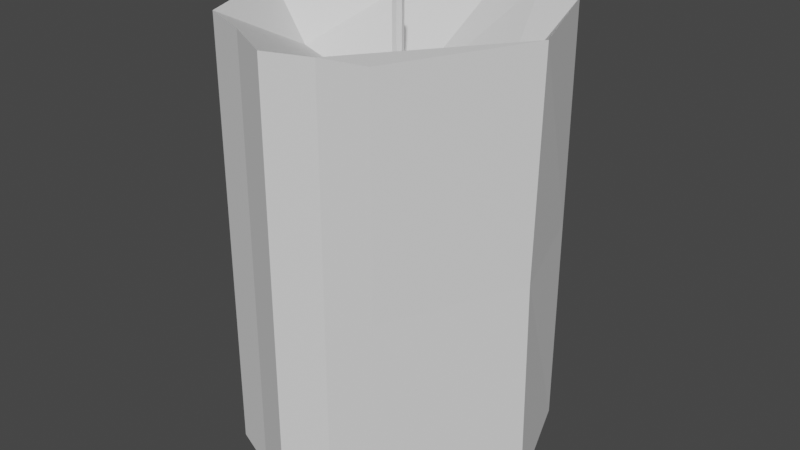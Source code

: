 # Source: Candle.blend  (saved by Blender 2.82.7; exported with 4.5.12 LTS)
import bpy
from mathutils import Matrix  # noqa: F401  (used for matrix-valued properties, if any)

bpy.ops.wm.read_factory_settings(use_empty=True)
scene = bpy.context.scene
scene.name = 'Scene'

# ---- collections
col_collection = bpy.data.collections.new('Collection'); scene.collection.children.link(col_collection)

# ---- world
world_world = bpy.data.worlds.new('World'); scene.world = world_world
world_world.use_nodes = True; world_world.node_tree.nodes.clear()
_N = world_world.node_tree.nodes; _L = world_world.node_tree.links
n0 = _N.new('ShaderNodeOutputWorld'); n0.name = 'World Output'; n0.location = (300, 300)
n1 = _N.new('ShaderNodeBackground'); n1.name = 'Background'; n1.location = (10, 300)
n1.inputs[0].default_value = (0.05088, 0.05088, 0.05088, 1.0)
_L.new(n1.outputs[0], n0.inputs[0])
n0.is_active_output = True
world_world.color = (0.05088, 0.05088, 0.05088)
world_world.use_sun_shadow = False
world_world.sun_shadow_jitter_overblur = 0.0

# ---- meshes
me_cube_003 = bpy.data.meshes.new('Cube.003')
me_cube_003.from_pydata([(-0.4808, -0.5079, -1.0), (-0.4808, -0.5079, 1.0), (-0.5233, 0.5124, -1.0), (-0.5233, 0.5124, 1.0), (0.4064, -0.6197, -1.0), (0.4064, -0.6197, 1.0), (0.4934, 0.5405, -1.0), (0.4934, 0.5405, 1.0), (0.0, 0.7639, -1.0), (0.0, 0.7639, 1.0), (0.0, -0.7354, -1.0), (0.0, -0.7354, 1.0), (-0.6814, 0.0, -1.0), (-0.6814, 0.0, 1.0), (0.7, 0.0, -1.0), (0.7, 0.0, 1.0), (0.0, 0.0, 0.5788), (0.0, 0.0, -1.0), (-0.2616, 0.6342, -1.0), (-0.2404, -0.607, 1.0), (-0.2616, 0.6342, 1.0), (-0.2404, -0.607, -1.0), (-0.5, 0.0, -1.0), (-0.5, 0.0, 0.7347), (0.2467, 0.6483, 1.0), (0.2032, -0.6629, -1.0), (0.2467, 0.6483, -1.0), (0.2032, -0.6629, 1.0), (0.5, 0.0, 0.7437), (0.5, 0.0, -1.0), (-0.4808, -0.5079, 0.0), (-0.4658, 0.5124, 0.0), (0.4934, 0.5405, 0.0), (0.4064, -0.6197, 0.0), (0.0, -0.7354, 0.0), (0.0, 0.7639, 0.0), (0.6846, 0.0, 0.0), (-0.6814, 0.0, 0.0), (-0.2616, 0.6342, 0.0), (-0.2404, -0.607, 0.0), (0.2032, -0.6629, 0.0), (0.2467, 0.6483, 0.0)], [], [(37, 13, 3, 31), (41, 24, 7, 32), (36, 15, 5, 33), (39, 19, 1, 30), (29, 14, 4, 25), (23, 13, 1, 19), (28, 16, 11, 27), (22, 17, 10, 21), (40, 27, 11, 34), (38, 20, 9, 35), (18, 8, 17, 22), (24, 9, 16, 28), (20, 3, 13, 23), (26, 6, 14, 29), (32, 7, 15, 36), (30, 1, 13, 37), (9, 20, 23, 16), (2, 18, 22, 12), (31, 3, 20, 38), (12, 22, 21, 0), (16, 23, 19, 11), (34, 11, 19, 39), (8, 26, 29, 17), (7, 24, 28, 15), (33, 5, 27, 40), (15, 28, 27, 5), (17, 29, 25, 10), (35, 9, 24, 41), (8, 35, 41, 26), (4, 33, 40, 25), (10, 34, 39, 21), (2, 31, 38, 18), (0, 30, 37, 12), (6, 32, 36, 14), (18, 38, 35, 8), (25, 40, 34, 10), (21, 39, 30, 0), (14, 36, 33, 4), (26, 41, 32, 6), (12, 37, 31, 2)])
_uv = me_cube_003.uv_layers.new(name='UVMap')
_uv.uv.foreach_set('vector', [0.5, 0.125, 0.625, 0.125, 0.625, 0.25, 0.5, 0.25, 0.5, 0.4375, 0.625, 0.4375, 0.625, 0.5, 0.5, 0.5, 0.5, 0.625, 0.625, 0.625, 0.625, 0.75, 0.5, 0.75, 0.5, 0.9375, 0.625, 0.9375, 0.625, 1.0, 0.5, 1.0, 0.3125, 0.625, 0.375, 0.625, 0.375, 0.75, 0.3125, 0.75, 0.8125, 0.625, 0.875, 0.625, 0.875, 0.75, 0.8125, 0.75, 0.6875, 0.625, 0.75, 0.625, 0.75, 0.75, 0.6875, 0.75, 0.1875, 0.625, 0.25, 0.625, 0.25, 0.75, 0.1875, 0.75, 0.5, 0.8125, 0.625, 0.8125, 0.625, 0.875, 0.5, 0.875, 0.5, 0.3125, 0.625, 0.3125, 0.625, 0.375, 0.5, 0.375, 0.1875, 0.5, 0.25, 0.5, 0.25, 0.625, 0.1875, 0.625, 0.6875, 0.5, 0.75, 0.5, 0.75, 0.625, 0.6875, 0.625, 0.8125, 0.5, 0.875, 0.5, 0.875, 0.625, 0.8125, 0.625, 0.3125, 0.5, 0.375, 0.5, 0.375, 0.625, 0.3125, 0.625, 0.5, 0.5, 0.625, 0.5, 0.625, 0.625, 0.5, 0.625, 0.5, 0.0, 0.625, 0.0, 0.625, 0.125, 0.5, 0.125, 0.75, 0.5, 0.8125, 0.5, 0.8125, 0.625, 0.75, 0.625, 0.125, 0.5, 0.1875, 0.5, 0.1875, 0.625, 0.125, 0.625, 0.5, 0.25, 0.625, 0.25, 0.625, 0.3125, 0.5, 0.3125, 0.125, 0.625, 0.1875, 0.625, 0.1875, 0.75, 0.125, 0.75, 0.75, 0.625, 0.8125, 0.625, 0.8125, 0.75, 0.75, 0.75, 0.5, 0.875, 0.625, 0.875, 0.625, 0.9375, 0.5, 0.9375, 0.25, 0.5, 0.3125, 0.5, 0.3125, 0.625, 0.25, 0.625, 0.625, 0.5, 0.6875, 0.5, 0.6875, 0.625, 0.625, 0.625, 0.5, 0.75, 0.625, 0.75, 0.625, 0.8125, 0.5, 0.8125, 0.625, 0.625, 0.6875, 0.625, 0.6875, 0.75, 0.625, 0.75, 0.25, 0.625, 0.3125, 0.625, 0.3125, 0.75, 0.25, 0.75, 0.5, 0.375, 0.625, 0.375, 0.625, 0.4375, 0.5, 0.4375, 0.375, 0.375, 0.5, 0.375, 0.5, 0.4375, 0.375, 0.4375, 0.375, 0.75, 0.5, 0.75, 0.5, 0.8125, 0.375, 0.8125, 0.375, 0.875, 0.5, 0.875, 0.5, 0.9375, 0.375, 0.9375, 0.375, 0.25, 0.5, 0.25, 0.5, 0.3125, 0.375, 0.3125, 0.375, 0.0, 0.5, 0.0, 0.5, 0.125, 0.375, 0.125, 0.375, 0.5, 0.5, 0.5, 0.5, 0.625, 0.375, 0.625, 0.375, 0.3125, 0.5, 0.3125, 0.5, 0.375, 0.375, 0.375, 0.375, 0.8125, 0.5, 0.8125, 0.5, 0.875, 0.375, 0.875, 0.375, 0.9375, 0.5, 0.9375, 0.5, 1.0, 0.375, 1.0, 0.375, 0.625, 0.5, 0.625, 0.5, 0.75, 0.375, 0.75, 0.375, 0.4375, 0.5, 0.4375, 0.5, 0.5, 0.375, 0.5, 0.375, 0.125, 0.5, 0.125, 0.5, 0.25, 0.375, 0.25])
me_cube_003.use_remesh_fix_poles = True
me_cube_003.use_remesh_preserve_attributes = False
me_cube_003.use_mirror_vertex_groups = False
me_cube_003.update()
me_cylinder_002 = bpy.data.meshes.new('Cylinder.002')
me_cylinder_002.from_pydata([(0.0, 0.01, -0.105), (0.0, 0.01, 0.105), (0.007818, 0.006235, -0.105), (0.007818, 0.006235, 0.105), (0.009749, -0.002225, -0.105), (0.009749, -0.002225, 0.105), (0.004339, -0.00901, -0.105), (0.004339, -0.00901, 0.105), (-0.004339, -0.00901, -0.105), (-0.004339, -0.00901, 0.105), (-0.009749, -0.002225, -0.105), (-0.009749, -0.002225, 0.105), (-0.007818, 0.006235, -0.105), (-0.007818, 0.006235, 0.105)], [], [(0, 1, 3, 2), (2, 3, 5, 4), (4, 5, 7, 6), (6, 7, 9, 8), (8, 9, 11, 10), (3, 1, 13, 11, 9, 7, 5), (10, 11, 13, 12), (12, 13, 1, 0), (0, 2, 4, 6, 8, 10, 12)])
_uv = me_cylinder_002.uv_layers.new(name='UVMap')
_uv.uv.foreach_set('vector', [1.0, 0.5, 1.0, 1.0, 0.8571, 1.0, 0.8571, 0.5, 0.8571, 0.5, 0.8571, 1.0, 0.7143, 1.0, 0.7143, 0.5, 0.7143, 0.5, 0.7143, 1.0, 0.5714, 1.0, 0.5714, 0.5, 0.5714, 0.5, 0.5714, 1.0, 0.4286, 1.0, 0.4286, 0.5, 0.4286, 0.5, 0.4286, 1.0, 0.2857, 1.0, 0.2857, 0.5, 0.4376, 0.3996, 0.25, 0.49, 0.06236, 0.3996, 0.01602, 0.1966, 0.1459, 0.03377, 0.3541, 0.03377, 0.484, 0.1966, 0.2857, 0.5, 0.2857, 1.0, 0.1429, 1.0, 0.1429, 0.5, 0.1429, 0.5, 0.1429, 1.0, 2.98e-08, 1.0, 2.98e-08, 0.5, 0.75, 0.49, 0.9376, 0.3996, 0.984, 0.1966, 0.8541, 0.03377, 0.6459, 0.03377, 0.516, 0.1966, 0.5624, 0.3996])
me_cylinder_002.use_remesh_fix_poles = True
me_cylinder_002.use_remesh_preserve_attributes = False
me_cylinder_002.use_mirror_vertex_groups = False
me_cylinder_002.update()

# ---- objects
ob_cube_003 = bpy.data.objects.new('Cube.003', me_cube_003)
ob_cylinder_001 = bpy.data.objects.new('Cylinder.001', me_cylinder_002)

# ---- transforms, parenting, visibility, modifiers, constraints
ob_cube_003.location = (3.815, 2.954, 3.021)
ob_cube_003.scale = (0.3933, 0.3933, 0.3933)
ob_cube_003.lineart.crease_threshold = 0.0
ob_cylinder_001.location = (3.816, 2.958, 3.341)
ob_cylinder_001.lineart.crease_threshold = 0.0

# ---- collection membership
col_collection.objects.link(ob_cube_003)
col_collection.objects.link(ob_cylinder_001)

# ---- scene / render settings (as saved in the file)
scene.frame_start = 1; scene.frame_end = 250; scene.frame_set(1)
scene.render.engine = 'BLENDER_EEVEE_NEXT'
scene.cycles.use_denoising = False
scene.cycles.samples = 128
scene.cycles.sampling_pattern = 'TABULATED_SOBOL'
scene.cycles.use_adaptive_sampling = False
scene.cycles.use_light_tree = False
scene.view_settings.view_transform = 'Filmic'
bpy.context.view_layer.update()

# ---- added for rendering (the .blend has no active camera and no usable light): camera, sun
cam_auto = bpy.data.cameras.new('AutoCamera')
cam_auto.lens = 50.0
cam_auto.sensor_width = 36.0
cam_auto.clip_end = 1000.0
ob_auto_camera = bpy.data.objects.new('AutoCamera', cam_auto)
scene.collection.objects.link(ob_auto_camera)
ob_auto_camera.location = (4.87906, 1.68725, 3.88484)
ob_auto_camera.rotation_euler = (1.09748, -7.21219e-08, 0.694738)
scene.camera = ob_auto_camera
light_auto_sun = bpy.data.lights.new('AutoSun', 'SUN')
light_auto_sun.energy = 3.0
light_auto_sun.angle = 0.0523599
ob_auto_sun = bpy.data.objects.new('AutoSun', light_auto_sun)
scene.collection.objects.link(ob_auto_sun)
ob_auto_sun.rotation_euler = (0.872665, 0.174533, 0.523599)
bpy.context.view_layer.update()
